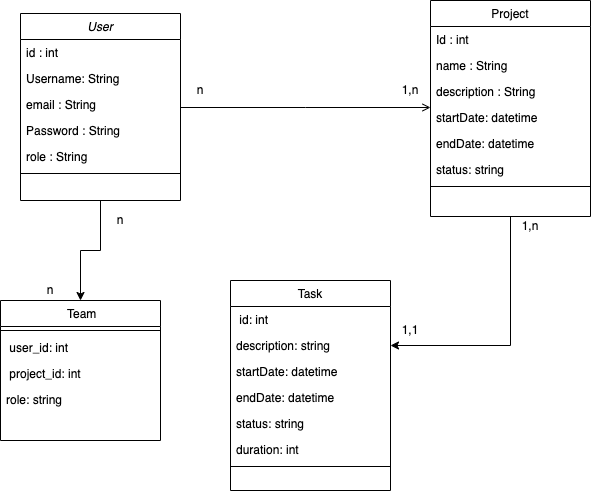

The diagram above was exported from draw.io. Its source (the exported page's mxGraphModel, read from the mxfile embedded in the PNG):
<mxGraphModel dx="794" dy="574" grid="1" gridSize="10" guides="1" tooltips="1" connect="1" arrows="1" fold="1" page="1" pageScale="1" pageWidth="827" pageHeight="1169" math="0" shadow="0">
  <root>
    <mxCell id="WIyWlLk6GJQsqaUBKTNV-0" />
    <mxCell id="WIyWlLk6GJQsqaUBKTNV-1" parent="WIyWlLk6GJQsqaUBKTNV-0" />
    <mxCell id="dU3KRkwDuPkapNsmviS2-38" style="edgeStyle=orthogonalEdgeStyle;rounded=0;orthogonalLoop=1;jettySize=auto;html=1;exitX=0.5;exitY=1;exitDx=0;exitDy=0;entryX=0.5;entryY=0;entryDx=0;entryDy=0;" parent="WIyWlLk6GJQsqaUBKTNV-1" source="zkfFHV4jXpPFQw0GAbJ--0" target="zkfFHV4jXpPFQw0GAbJ--13" edge="1">
      <mxGeometry relative="1" as="geometry" />
    </mxCell>
    <mxCell id="zkfFHV4jXpPFQw0GAbJ--0" value="User" style="swimlane;fontStyle=2;align=center;verticalAlign=top;childLayout=stackLayout;horizontal=1;startSize=26;horizontalStack=0;resizeParent=1;resizeLast=0;collapsible=1;marginBottom=0;rounded=0;shadow=0;strokeWidth=1;" parent="WIyWlLk6GJQsqaUBKTNV-1" vertex="1">
      <mxGeometry x="170" y="83" width="160" height="187" as="geometry">
        <mxRectangle x="230" y="140" width="160" height="26" as="alternateBounds" />
      </mxGeometry>
    </mxCell>
    <mxCell id="zkfFHV4jXpPFQw0GAbJ--1" value="id : int" style="text;align=left;verticalAlign=top;spacingLeft=4;spacingRight=4;overflow=hidden;rotatable=0;points=[[0,0.5],[1,0.5]];portConstraint=eastwest;" parent="zkfFHV4jXpPFQw0GAbJ--0" vertex="1">
      <mxGeometry y="26" width="160" height="26" as="geometry" />
    </mxCell>
    <mxCell id="zkfFHV4jXpPFQw0GAbJ--2" value="Username: String" style="text;align=left;verticalAlign=top;spacingLeft=4;spacingRight=4;overflow=hidden;rotatable=0;points=[[0,0.5],[1,0.5]];portConstraint=eastwest;rounded=0;shadow=0;html=0;" parent="zkfFHV4jXpPFQw0GAbJ--0" vertex="1">
      <mxGeometry y="52" width="160" height="26" as="geometry" />
    </mxCell>
    <mxCell id="dU3KRkwDuPkapNsmviS2-0" value="email : String" style="text;align=left;verticalAlign=top;spacingLeft=4;spacingRight=4;overflow=hidden;rotatable=0;points=[[0,0.5],[1,0.5]];portConstraint=eastwest;rounded=0;shadow=0;html=0;" parent="zkfFHV4jXpPFQw0GAbJ--0" vertex="1">
      <mxGeometry y="78" width="160" height="26" as="geometry" />
    </mxCell>
    <mxCell id="zkfFHV4jXpPFQw0GAbJ--3" value="Password : String" style="text;align=left;verticalAlign=top;spacingLeft=4;spacingRight=4;overflow=hidden;rotatable=0;points=[[0,0.5],[1,0.5]];portConstraint=eastwest;rounded=0;shadow=0;html=0;" parent="zkfFHV4jXpPFQw0GAbJ--0" vertex="1">
      <mxGeometry y="104" width="160" height="26" as="geometry" />
    </mxCell>
    <mxCell id="dU3KRkwDuPkapNsmviS2-8" value="role : String" style="text;align=left;verticalAlign=top;spacingLeft=4;spacingRight=4;overflow=hidden;rotatable=0;points=[[0,0.5],[1,0.5]];portConstraint=eastwest;rounded=0;shadow=0;html=0;" parent="zkfFHV4jXpPFQw0GAbJ--0" vertex="1">
      <mxGeometry y="130" width="160" height="26" as="geometry" />
    </mxCell>
    <mxCell id="zkfFHV4jXpPFQw0GAbJ--4" value="" style="line;html=1;strokeWidth=1;align=left;verticalAlign=middle;spacingTop=-1;spacingLeft=3;spacingRight=3;rotatable=0;labelPosition=right;points=[];portConstraint=eastwest;" parent="zkfFHV4jXpPFQw0GAbJ--0" vertex="1">
      <mxGeometry y="156" width="160" height="8" as="geometry" />
    </mxCell>
    <mxCell id="zkfFHV4jXpPFQw0GAbJ--6" value="Task" style="swimlane;fontStyle=0;align=center;verticalAlign=top;childLayout=stackLayout;horizontal=1;startSize=26;horizontalStack=0;resizeParent=1;resizeLast=0;collapsible=1;marginBottom=0;rounded=0;shadow=0;strokeWidth=1;" parent="WIyWlLk6GJQsqaUBKTNV-1" vertex="1">
      <mxGeometry x="380" y="350" width="160" height="210" as="geometry">
        <mxRectangle x="130" y="380" width="160" height="26" as="alternateBounds" />
      </mxGeometry>
    </mxCell>
    <mxCell id="zkfFHV4jXpPFQw0GAbJ--7" value=" id: int " style="text;align=left;verticalAlign=top;spacingLeft=4;spacingRight=4;overflow=hidden;rotatable=0;points=[[0,0.5],[1,0.5]];portConstraint=eastwest;" parent="zkfFHV4jXpPFQw0GAbJ--6" vertex="1">
      <mxGeometry y="26" width="160" height="26" as="geometry" />
    </mxCell>
    <mxCell id="dU3KRkwDuPkapNsmviS2-11" value="description: string " style="text;align=left;verticalAlign=top;spacingLeft=4;spacingRight=4;overflow=hidden;rotatable=0;points=[[0,0.5],[1,0.5]];portConstraint=eastwest;" parent="zkfFHV4jXpPFQw0GAbJ--6" vertex="1">
      <mxGeometry y="52" width="160" height="26" as="geometry" />
    </mxCell>
    <mxCell id="dU3KRkwDuPkapNsmviS2-12" value="startDate: datetime " style="text;align=left;verticalAlign=top;spacingLeft=4;spacingRight=4;overflow=hidden;rotatable=0;points=[[0,0.5],[1,0.5]];portConstraint=eastwest;" parent="zkfFHV4jXpPFQw0GAbJ--6" vertex="1">
      <mxGeometry y="78" width="160" height="26" as="geometry" />
    </mxCell>
    <mxCell id="dU3KRkwDuPkapNsmviS2-14" value="endDate: datetime " style="text;align=left;verticalAlign=top;spacingLeft=4;spacingRight=4;overflow=hidden;rotatable=0;points=[[0,0.5],[1,0.5]];portConstraint=eastwest;" parent="zkfFHV4jXpPFQw0GAbJ--6" vertex="1">
      <mxGeometry y="104" width="160" height="26" as="geometry" />
    </mxCell>
    <mxCell id="dU3KRkwDuPkapNsmviS2-15" value="status: string" style="text;align=left;verticalAlign=top;spacingLeft=4;spacingRight=4;overflow=hidden;rotatable=0;points=[[0,0.5],[1,0.5]];portConstraint=eastwest;" parent="zkfFHV4jXpPFQw0GAbJ--6" vertex="1">
      <mxGeometry y="130" width="160" height="26" as="geometry" />
    </mxCell>
    <mxCell id="dU3KRkwDuPkapNsmviS2-16" value="duration: int   " style="text;align=left;verticalAlign=top;spacingLeft=4;spacingRight=4;overflow=hidden;rotatable=0;points=[[0,0.5],[1,0.5]];portConstraint=eastwest;" parent="zkfFHV4jXpPFQw0GAbJ--6" vertex="1">
      <mxGeometry y="156" width="160" height="26" as="geometry" />
    </mxCell>
    <mxCell id="zkfFHV4jXpPFQw0GAbJ--9" value="" style="line;html=1;strokeWidth=1;align=left;verticalAlign=middle;spacingTop=-1;spacingLeft=3;spacingRight=3;rotatable=0;labelPosition=right;points=[];portConstraint=eastwest;" parent="zkfFHV4jXpPFQw0GAbJ--6" vertex="1">
      <mxGeometry y="182" width="160" height="8" as="geometry" />
    </mxCell>
    <mxCell id="zkfFHV4jXpPFQw0GAbJ--13" value=" Team" style="swimlane;fontStyle=0;align=center;verticalAlign=top;childLayout=stackLayout;horizontal=1;startSize=26;horizontalStack=0;resizeParent=1;resizeLast=0;collapsible=1;marginBottom=0;rounded=0;shadow=0;strokeWidth=1;" parent="WIyWlLk6GJQsqaUBKTNV-1" vertex="1">
      <mxGeometry x="150" y="370" width="160" height="140" as="geometry">
        <mxRectangle x="340" y="380" width="170" height="26" as="alternateBounds" />
      </mxGeometry>
    </mxCell>
    <mxCell id="zkfFHV4jXpPFQw0GAbJ--15" value="" style="line;html=1;strokeWidth=1;align=left;verticalAlign=middle;spacingTop=-1;spacingLeft=3;spacingRight=3;rotatable=0;labelPosition=right;points=[];portConstraint=eastwest;" parent="zkfFHV4jXpPFQw0GAbJ--13" vertex="1">
      <mxGeometry y="26" width="160" height="8" as="geometry" />
    </mxCell>
    <mxCell id="dU3KRkwDuPkapNsmviS2-18" value=" user_id: int " style="text;align=left;verticalAlign=top;spacingLeft=4;spacingRight=4;overflow=hidden;rotatable=0;points=[[0,0.5],[1,0.5]];portConstraint=eastwest;" parent="zkfFHV4jXpPFQw0GAbJ--13" vertex="1">
      <mxGeometry y="34" width="160" height="26" as="geometry" />
    </mxCell>
    <mxCell id="dU3KRkwDuPkapNsmviS2-19" value=" project_id: int " style="text;align=left;verticalAlign=top;spacingLeft=4;spacingRight=4;overflow=hidden;rotatable=0;points=[[0,0.5],[1,0.5]];portConstraint=eastwest;" parent="zkfFHV4jXpPFQw0GAbJ--13" vertex="1">
      <mxGeometry y="60" width="160" height="26" as="geometry" />
    </mxCell>
    <mxCell id="dU3KRkwDuPkapNsmviS2-21" value="role: string" style="text;align=left;verticalAlign=top;spacingLeft=4;spacingRight=4;overflow=hidden;rotatable=0;points=[[0,0.5],[1,0.5]];portConstraint=eastwest;" parent="zkfFHV4jXpPFQw0GAbJ--13" vertex="1">
      <mxGeometry y="86" width="160" height="26" as="geometry" />
    </mxCell>
    <mxCell id="dU3KRkwDuPkapNsmviS2-32" style="edgeStyle=orthogonalEdgeStyle;rounded=0;orthogonalLoop=1;jettySize=auto;html=1;exitX=0.5;exitY=1;exitDx=0;exitDy=0;entryX=1;entryY=0.5;entryDx=0;entryDy=0;" parent="WIyWlLk6GJQsqaUBKTNV-1" source="zkfFHV4jXpPFQw0GAbJ--17" target="dU3KRkwDuPkapNsmviS2-11" edge="1">
      <mxGeometry relative="1" as="geometry" />
    </mxCell>
    <mxCell id="zkfFHV4jXpPFQw0GAbJ--17" value="Project" style="swimlane;fontStyle=0;align=center;verticalAlign=top;childLayout=stackLayout;horizontal=1;startSize=26;horizontalStack=0;resizeParent=1;resizeLast=0;collapsible=1;marginBottom=0;rounded=0;shadow=0;strokeWidth=1;" parent="WIyWlLk6GJQsqaUBKTNV-1" vertex="1">
      <mxGeometry x="580" y="70" width="160" height="216" as="geometry">
        <mxRectangle x="550" y="140" width="160" height="26" as="alternateBounds" />
      </mxGeometry>
    </mxCell>
    <mxCell id="zkfFHV4jXpPFQw0GAbJ--18" value="Id : int" style="text;align=left;verticalAlign=top;spacingLeft=4;spacingRight=4;overflow=hidden;rotatable=0;points=[[0,0.5],[1,0.5]];portConstraint=eastwest;" parent="zkfFHV4jXpPFQw0GAbJ--17" vertex="1">
      <mxGeometry y="26" width="160" height="26" as="geometry" />
    </mxCell>
    <mxCell id="zkfFHV4jXpPFQw0GAbJ--19" value="name : String" style="text;align=left;verticalAlign=top;spacingLeft=4;spacingRight=4;overflow=hidden;rotatable=0;points=[[0,0.5],[1,0.5]];portConstraint=eastwest;rounded=0;shadow=0;html=0;" parent="zkfFHV4jXpPFQw0GAbJ--17" vertex="1">
      <mxGeometry y="52" width="160" height="26" as="geometry" />
    </mxCell>
    <mxCell id="zkfFHV4jXpPFQw0GAbJ--20" value="description : String" style="text;align=left;verticalAlign=top;spacingLeft=4;spacingRight=4;overflow=hidden;rotatable=0;points=[[0,0.5],[1,0.5]];portConstraint=eastwest;rounded=0;shadow=0;html=0;" parent="zkfFHV4jXpPFQw0GAbJ--17" vertex="1">
      <mxGeometry y="78" width="160" height="26" as="geometry" />
    </mxCell>
    <mxCell id="zkfFHV4jXpPFQw0GAbJ--21" value="startDate: datetime" style="text;align=left;verticalAlign=top;spacingLeft=4;spacingRight=4;overflow=hidden;rotatable=0;points=[[0,0.5],[1,0.5]];portConstraint=eastwest;rounded=0;shadow=0;html=0;" parent="zkfFHV4jXpPFQw0GAbJ--17" vertex="1">
      <mxGeometry y="104" width="160" height="26" as="geometry" />
    </mxCell>
    <mxCell id="zkfFHV4jXpPFQw0GAbJ--22" value="endDate: datetime " style="text;align=left;verticalAlign=top;spacingLeft=4;spacingRight=4;overflow=hidden;rotatable=0;points=[[0,0.5],[1,0.5]];portConstraint=eastwest;rounded=0;shadow=0;html=0;" parent="zkfFHV4jXpPFQw0GAbJ--17" vertex="1">
      <mxGeometry y="130" width="160" height="26" as="geometry" />
    </mxCell>
    <mxCell id="dU3KRkwDuPkapNsmviS2-9" value="status: string  " style="text;align=left;verticalAlign=top;spacingLeft=4;spacingRight=4;overflow=hidden;rotatable=0;points=[[0,0.5],[1,0.5]];portConstraint=eastwest;rounded=0;shadow=0;html=0;" parent="zkfFHV4jXpPFQw0GAbJ--17" vertex="1">
      <mxGeometry y="156" width="160" height="26" as="geometry" />
    </mxCell>
    <mxCell id="zkfFHV4jXpPFQw0GAbJ--23" value="" style="line;html=1;strokeWidth=1;align=left;verticalAlign=middle;spacingTop=-1;spacingLeft=3;spacingRight=3;rotatable=0;labelPosition=right;points=[];portConstraint=eastwest;" parent="zkfFHV4jXpPFQw0GAbJ--17" vertex="1">
      <mxGeometry y="182" width="160" height="8" as="geometry" />
    </mxCell>
    <mxCell id="zkfFHV4jXpPFQw0GAbJ--26" value="" style="endArrow=open;shadow=0;strokeWidth=1;rounded=0;endFill=1;edgeStyle=elbowEdgeStyle;elbow=vertical;" parent="WIyWlLk6GJQsqaUBKTNV-1" source="zkfFHV4jXpPFQw0GAbJ--0" target="zkfFHV4jXpPFQw0GAbJ--17" edge="1">
      <mxGeometry x="0.5" y="41" relative="1" as="geometry">
        <mxPoint x="380" y="192" as="sourcePoint" />
        <mxPoint x="540" y="192" as="targetPoint" />
        <mxPoint x="-40" y="32" as="offset" />
      </mxGeometry>
    </mxCell>
    <mxCell id="dU3KRkwDuPkapNsmviS2-30" value="n" style="text;html=1;strokeColor=none;fillColor=none;align=center;verticalAlign=middle;whiteSpace=wrap;rounded=0;" parent="WIyWlLk6GJQsqaUBKTNV-1" vertex="1">
      <mxGeometry x="330" y="150" width="40" height="20" as="geometry" />
    </mxCell>
    <mxCell id="dU3KRkwDuPkapNsmviS2-31" value="1,n" style="text;html=1;strokeColor=none;fillColor=none;align=center;verticalAlign=middle;whiteSpace=wrap;rounded=0;" parent="WIyWlLk6GJQsqaUBKTNV-1" vertex="1">
      <mxGeometry x="540" y="150" width="40" height="20" as="geometry" />
    </mxCell>
    <mxCell id="dU3KRkwDuPkapNsmviS2-33" value="1,n" style="text;html=1;strokeColor=none;fillColor=none;align=center;verticalAlign=middle;whiteSpace=wrap;rounded=0;" parent="WIyWlLk6GJQsqaUBKTNV-1" vertex="1">
      <mxGeometry x="660" y="286" width="40" height="20" as="geometry" />
    </mxCell>
    <mxCell id="dU3KRkwDuPkapNsmviS2-34" value="1,1" style="text;html=1;strokeColor=none;fillColor=none;align=center;verticalAlign=middle;whiteSpace=wrap;rounded=0;" parent="WIyWlLk6GJQsqaUBKTNV-1" vertex="1">
      <mxGeometry x="540" y="390" width="40" height="20" as="geometry" />
    </mxCell>
    <mxCell id="dU3KRkwDuPkapNsmviS2-39" value="n" style="text;html=1;strokeColor=none;fillColor=none;align=center;verticalAlign=middle;whiteSpace=wrap;rounded=0;" parent="WIyWlLk6GJQsqaUBKTNV-1" vertex="1">
      <mxGeometry x="250" y="280" width="40" height="20" as="geometry" />
    </mxCell>
    <mxCell id="dU3KRkwDuPkapNsmviS2-40" value="n" style="text;html=1;strokeColor=none;fillColor=none;align=center;verticalAlign=middle;whiteSpace=wrap;rounded=0;" parent="WIyWlLk6GJQsqaUBKTNV-1" vertex="1">
      <mxGeometry x="180" y="350" width="40" height="20" as="geometry" />
    </mxCell>
  </root>
</mxGraphModel>